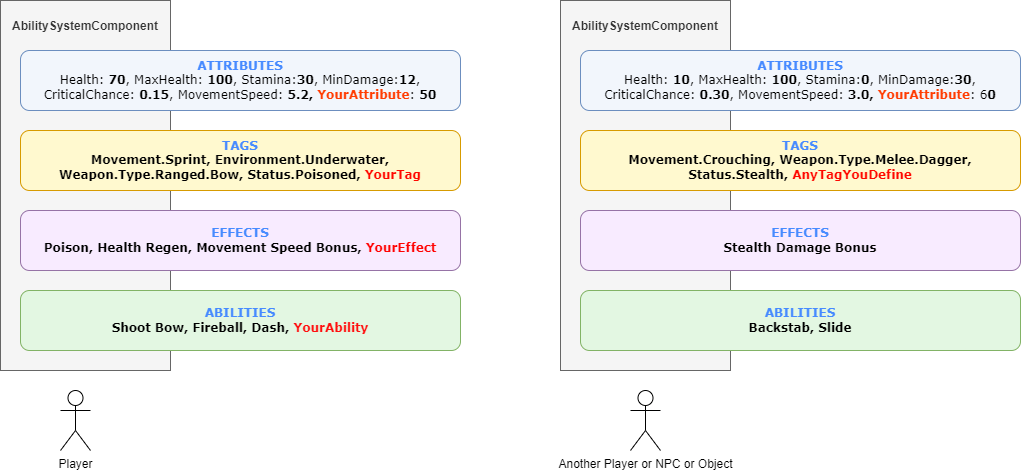

The diagram above was exported from draw.io. Its source (the exported page's mxGraphModel, read from the mxfile embedded in the PNG):
<mxGraphModel dx="1509" dy="808" grid="1" gridSize="10" guides="1" tooltips="1" connect="1" arrows="1" fold="1" page="1" pageScale="1" pageWidth="827" pageHeight="1169" math="0" shadow="0">
  <root>
    <mxCell id="0" />
    <mxCell id="1" parent="0" />
    <mxCell id="1htzQHVKI5rFLaSvIs3k-7" value="&lt;p style=&quot;&quot;&gt;&lt;b style=&quot;background-color: initial;&quot;&gt;AbilitySystemComponent&lt;/b&gt;&lt;/p&gt;" style="rounded=0;whiteSpace=wrap;html=1;align=center;horizontal=1;verticalAlign=top;labelBackgroundColor=none;fillColor=#f5f5f5;fontColor=#333333;strokeColor=#666666;" vertex="1" parent="1">
      <mxGeometry x="120" y="110" width="170" height="370" as="geometry" />
    </mxCell>
    <mxCell id="1htzQHVKI5rFLaSvIs3k-1" value="&lt;font face=&quot;Verdana&quot;&gt;&lt;b style=&quot;&quot;&gt;&lt;font color=&quot;#478bff&quot;&gt;ATTRIBUTES&lt;/font&gt;&lt;/b&gt;&lt;br&gt;Health: &lt;b style=&quot;&quot;&gt;70&lt;/b&gt;, MaxHealth: &lt;b style=&quot;&quot;&gt;100&lt;/b&gt;, Stamina:&lt;b style=&quot;&quot;&gt;30&lt;/b&gt;, MinDamage:&lt;b style=&quot;&quot;&gt;12&lt;/b&gt;, CriticalChance: &lt;b style=&quot;&quot;&gt;0.15&lt;/b&gt;, MovementSpeed: &lt;b style=&quot;&quot;&gt;5.2, &lt;font color=&quot;#ff3d03&quot;&gt;YourAttribute&lt;/font&gt;&lt;/b&gt;: &lt;b&gt;50&lt;/b&gt;&lt;/font&gt;" style="rounded=1;whiteSpace=wrap;html=1;labelBackgroundColor=none;fillColor=#F2F6FC;strokeColor=#6c8ebf;" vertex="1" parent="1">
      <mxGeometry x="140" y="160" width="440" height="60" as="geometry" />
    </mxCell>
    <mxCell id="1htzQHVKI5rFLaSvIs3k-4" value="&lt;font face=&quot;Verdana&quot;&gt;&lt;b&gt;&lt;font color=&quot;#478bff&quot;&gt;TAGS&lt;/font&gt;&lt;br&gt;Movement.Sprint, Environment.Underwater, Weapon.Type.Ranged.Bow, Status.Poisoned, &lt;font color=&quot;#ff0800&quot;&gt;YourTag&lt;/font&gt;&lt;/b&gt;&lt;/font&gt;" style="rounded=1;whiteSpace=wrap;html=1;labelBackgroundColor=none;fillColor=#FFF9CF;strokeColor=#d79b00;" vertex="1" parent="1">
      <mxGeometry x="140" y="240" width="440" height="60" as="geometry" />
    </mxCell>
    <mxCell id="1htzQHVKI5rFLaSvIs3k-5" value="&lt;font face=&quot;Verdana&quot;&gt;&lt;b&gt;&lt;font color=&quot;#478bff&quot;&gt;EFFECTS&lt;/font&gt;&lt;br&gt;Poison, Health Regen, Movement Speed Bonus, &lt;font color=&quot;#ff0303&quot;&gt;YourEffect&lt;/font&gt;&lt;/b&gt;&lt;/font&gt;" style="rounded=1;whiteSpace=wrap;html=1;labelBackgroundColor=none;fillColor=#F8EBFF;strokeColor=#9673a6;" vertex="1" parent="1">
      <mxGeometry x="140" y="320" width="440" height="60" as="geometry" />
    </mxCell>
    <mxCell id="1htzQHVKI5rFLaSvIs3k-6" value="&lt;font face=&quot;Verdana&quot;&gt;&lt;b&gt;&lt;font color=&quot;#478bff&quot;&gt;ABILITIES&lt;br&gt;&lt;/font&gt;Shoot Bow, Fireball, Dash, &lt;font color=&quot;#ff0f0f&quot;&gt;YourAbility&lt;/font&gt;&lt;/b&gt;&lt;br&gt;&lt;/font&gt;" style="rounded=1;whiteSpace=wrap;html=1;labelBackgroundColor=none;fillColor=#E3F7E2;strokeColor=#82b366;" vertex="1" parent="1">
      <mxGeometry x="140" y="400" width="440" height="60" as="geometry" />
    </mxCell>
    <mxCell id="1htzQHVKI5rFLaSvIs3k-8" value="&lt;p style=&quot;&quot;&gt;&lt;b style=&quot;background-color: initial;&quot;&gt;AbilitySystemComponent&lt;/b&gt;&lt;/p&gt;" style="rounded=0;whiteSpace=wrap;html=1;align=center;horizontal=1;verticalAlign=top;labelBackgroundColor=none;fillColor=#f5f5f5;fontColor=#333333;strokeColor=#666666;" vertex="1" parent="1">
      <mxGeometry x="680" y="110" width="170" height="370" as="geometry" />
    </mxCell>
    <mxCell id="1htzQHVKI5rFLaSvIs3k-9" value="&lt;font face=&quot;Verdana&quot;&gt;&lt;b style=&quot;&quot;&gt;&lt;font color=&quot;#478bff&quot;&gt;ATTRIBUTES&lt;/font&gt;&lt;/b&gt;&lt;br&gt;Health: &lt;b style=&quot;&quot;&gt;10&lt;/b&gt;, MaxHealth: &lt;b style=&quot;&quot;&gt;100&lt;/b&gt;, Stamina:&lt;b style=&quot;&quot;&gt;0&lt;/b&gt;, MinDamage:&lt;b style=&quot;&quot;&gt;30&lt;/b&gt;, CriticalChance: &lt;b style=&quot;&quot;&gt;0.30&lt;/b&gt;, MovementSpeed: &lt;b style=&quot;&quot;&gt;3.0, &lt;font color=&quot;#ff3d03&quot;&gt;YourAttribute&lt;/font&gt;&lt;/b&gt;: 6&lt;b&gt;0&lt;/b&gt;&lt;/font&gt;" style="rounded=1;whiteSpace=wrap;html=1;labelBackgroundColor=none;fillColor=#F2F6FC;strokeColor=#6c8ebf;" vertex="1" parent="1">
      <mxGeometry x="700" y="160" width="440" height="60" as="geometry" />
    </mxCell>
    <mxCell id="1htzQHVKI5rFLaSvIs3k-10" value="&lt;font face=&quot;Verdana&quot;&gt;&lt;b&gt;&lt;font color=&quot;#478bff&quot;&gt;TAGS&lt;/font&gt;&lt;br&gt;Movement.Crouching, Weapon.Type.Melee.Dagger, Status.Stealth, &lt;font color=&quot;#ff0800&quot;&gt;AnyTagYouDefine&lt;/font&gt;&lt;/b&gt;&lt;/font&gt;" style="rounded=1;whiteSpace=wrap;html=1;labelBackgroundColor=none;fillColor=#FFF9CF;strokeColor=#d79b00;" vertex="1" parent="1">
      <mxGeometry x="700" y="240" width="440" height="60" as="geometry" />
    </mxCell>
    <mxCell id="1htzQHVKI5rFLaSvIs3k-11" value="&lt;font face=&quot;Verdana&quot;&gt;&lt;b&gt;&lt;font color=&quot;#478bff&quot;&gt;EFFECTS&lt;/font&gt;&lt;br&gt;Stealth Damage Bonus&lt;/b&gt;&lt;/font&gt;" style="rounded=1;whiteSpace=wrap;html=1;labelBackgroundColor=none;fillColor=#F8EBFF;strokeColor=#9673a6;" vertex="1" parent="1">
      <mxGeometry x="700" y="320" width="440" height="60" as="geometry" />
    </mxCell>
    <mxCell id="1htzQHVKI5rFLaSvIs3k-12" value="&lt;font face=&quot;Verdana&quot;&gt;&lt;b&gt;&lt;font color=&quot;#478bff&quot;&gt;ABILITIES&lt;/font&gt;&lt;br&gt;Backstab, Slide&lt;/b&gt;&lt;br&gt;&lt;/font&gt;" style="rounded=1;whiteSpace=wrap;html=1;labelBackgroundColor=none;fillColor=#E3F7E2;strokeColor=#82b366;" vertex="1" parent="1">
      <mxGeometry x="700" y="400" width="440" height="60" as="geometry" />
    </mxCell>
    <mxCell id="1htzQHVKI5rFLaSvIs3k-13" value="Player" style="shape=umlActor;verticalLabelPosition=bottom;verticalAlign=top;html=1;outlineConnect=0;labelBackgroundColor=none;" vertex="1" parent="1">
      <mxGeometry x="180" y="500" width="30" height="60" as="geometry" />
    </mxCell>
    <mxCell id="1htzQHVKI5rFLaSvIs3k-14" value="Another Player or NPC or Object" style="shape=umlActor;verticalLabelPosition=bottom;verticalAlign=top;html=1;outlineConnect=0;labelBackgroundColor=none;" vertex="1" parent="1">
      <mxGeometry x="750" y="500" width="30" height="60" as="geometry" />
    </mxCell>
  </root>
</mxGraphModel>